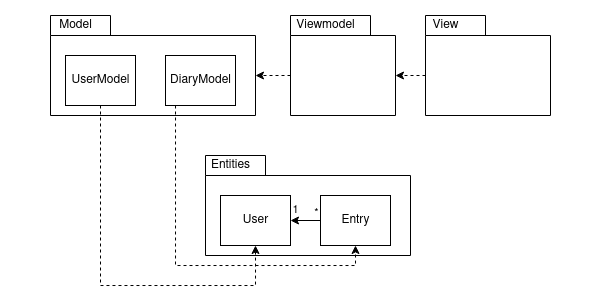

The diagram above was exported from draw.io. Its source (the exported page's mxGraphModel, read from the mxfile embedded in the PNG):
<mxGraphModel dx="1422" dy="814" grid="1" gridSize="10" guides="1" tooltips="1" connect="1" arrows="1" fold="1" page="1" pageScale="1" pageWidth="600" pageHeight="300" background="none" math="0" shadow="0">
  <root>
    <mxCell id="0" />
    <mxCell id="1" parent="0" />
    <mxCell id="CXcy0tSURZ8-9pM-f4zE-9" value="" style="shape=folder;fontStyle=1;spacingTop=10;tabWidth=60;tabHeight=20;tabPosition=left;html=1;" vertex="1" parent="1">
      <mxGeometry x="205" y="155" width="205" height="100" as="geometry" />
    </mxCell>
    <mxCell id="CXcy0tSURZ8-9pM-f4zE-10" value="Entities" style="text;html=1;resizable=0;autosize=1;align=center;verticalAlign=middle;points=[];fillColor=none;strokeColor=none;rounded=0;" vertex="1" parent="1">
      <mxGeometry x="205" y="155" width="50" height="20" as="geometry" />
    </mxCell>
    <mxCell id="CXcy0tSURZ8-9pM-f4zE-11" value="User" style="html=1;" vertex="1" parent="1">
      <mxGeometry x="220" y="195" width="70" height="50" as="geometry" />
    </mxCell>
    <mxCell id="CXcy0tSURZ8-9pM-f4zE-13" style="edgeStyle=orthogonalEdgeStyle;rounded=0;orthogonalLoop=1;jettySize=auto;html=1;entryX=1;entryY=0.5;entryDx=0;entryDy=0;strokeWidth=1;" edge="1" parent="1" source="CXcy0tSURZ8-9pM-f4zE-12" target="CXcy0tSURZ8-9pM-f4zE-11">
      <mxGeometry relative="1" as="geometry" />
    </mxCell>
    <mxCell id="CXcy0tSURZ8-9pM-f4zE-15" value="1" style="edgeLabel;html=1;align=center;verticalAlign=middle;resizable=0;points=[];" vertex="1" connectable="0" parent="CXcy0tSURZ8-9pM-f4zE-13">
      <mxGeometry x="-0.7703" relative="1" as="geometry">
        <mxPoint x="-20" y="-11" as="offset" />
      </mxGeometry>
    </mxCell>
    <mxCell id="CXcy0tSURZ8-9pM-f4zE-16" value="*" style="edgeLabel;html=1;align=center;verticalAlign=middle;resizable=0;points=[];" vertex="1" connectable="0" parent="CXcy0tSURZ8-9pM-f4zE-13">
      <mxGeometry x="-0.7897" y="1" relative="1" as="geometry">
        <mxPoint x="1" y="-9" as="offset" />
      </mxGeometry>
    </mxCell>
    <mxCell id="CXcy0tSURZ8-9pM-f4zE-12" value="Entry" style="html=1;" vertex="1" parent="1">
      <mxGeometry x="320" y="195" width="70" height="50" as="geometry" />
    </mxCell>
    <mxCell id="CXcy0tSURZ8-9pM-f4zE-17" value="" style="shape=folder;fontStyle=1;spacingTop=10;tabWidth=60;tabHeight=20;tabPosition=left;html=1;" vertex="1" parent="1">
      <mxGeometry x="50" y="15" width="205" height="100" as="geometry" />
    </mxCell>
    <mxCell id="CXcy0tSURZ8-9pM-f4zE-18" value="Model" style="text;html=1;resizable=0;autosize=1;align=center;verticalAlign=middle;points=[];fillColor=none;strokeColor=none;rounded=0;" vertex="1" parent="1">
      <mxGeometry x="50" y="15" width="50" height="20" as="geometry" />
    </mxCell>
    <mxCell id="CXcy0tSURZ8-9pM-f4zE-24" style="edgeStyle=orthogonalEdgeStyle;rounded=0;orthogonalLoop=1;jettySize=auto;html=1;exitX=0.5;exitY=1;exitDx=0;exitDy=0;entryX=0.5;entryY=1;entryDx=0;entryDy=0;strokeWidth=1;dashed=1;" edge="1" parent="1" source="CXcy0tSURZ8-9pM-f4zE-19" target="CXcy0tSURZ8-9pM-f4zE-11">
      <mxGeometry relative="1" as="geometry">
        <Array as="points">
          <mxPoint x="100" y="285" />
          <mxPoint x="255" y="285" />
        </Array>
      </mxGeometry>
    </mxCell>
    <mxCell id="CXcy0tSURZ8-9pM-f4zE-19" value="UserModel" style="html=1;" vertex="1" parent="1">
      <mxGeometry x="65" y="55" width="70" height="50" as="geometry" />
    </mxCell>
    <mxCell id="CXcy0tSURZ8-9pM-f4zE-25" style="edgeStyle=orthogonalEdgeStyle;rounded=0;orthogonalLoop=1;jettySize=auto;html=1;entryX=0.5;entryY=1;entryDx=0;entryDy=0;dashed=1;strokeWidth=1;" edge="1" parent="1" source="CXcy0tSURZ8-9pM-f4zE-23" target="CXcy0tSURZ8-9pM-f4zE-12">
      <mxGeometry relative="1" as="geometry">
        <Array as="points">
          <mxPoint x="175" y="265" />
          <mxPoint x="355" y="265" />
        </Array>
      </mxGeometry>
    </mxCell>
    <mxCell id="CXcy0tSURZ8-9pM-f4zE-23" value="DiaryModel" style="html=1;" vertex="1" parent="1">
      <mxGeometry x="165" y="55" width="70" height="50" as="geometry" />
    </mxCell>
    <mxCell id="CXcy0tSURZ8-9pM-f4zE-36" style="edgeStyle=orthogonalEdgeStyle;rounded=0;orthogonalLoop=1;jettySize=auto;html=1;entryX=0;entryY=0;entryDx=105;entryDy=60;entryPerimeter=0;dashed=1;strokeWidth=1;exitX=0;exitY=0;exitDx=0;exitDy=60;exitPerimeter=0;" edge="1" parent="1" source="CXcy0tSURZ8-9pM-f4zE-26" target="CXcy0tSURZ8-9pM-f4zE-31">
      <mxGeometry relative="1" as="geometry" />
    </mxCell>
    <mxCell id="CXcy0tSURZ8-9pM-f4zE-26" value="" style="shape=folder;fontStyle=1;spacingTop=10;tabWidth=60;tabHeight=20;tabPosition=left;html=1;" vertex="1" parent="1">
      <mxGeometry x="425" y="15" width="125" height="100" as="geometry" />
    </mxCell>
    <mxCell id="CXcy0tSURZ8-9pM-f4zE-27" value="View" style="text;html=1;resizable=0;autosize=1;align=center;verticalAlign=middle;points=[];fillColor=none;strokeColor=none;rounded=0;" vertex="1" parent="1">
      <mxGeometry x="425" y="15" width="40" height="20" as="geometry" />
    </mxCell>
    <mxCell id="CXcy0tSURZ8-9pM-f4zE-35" style="edgeStyle=orthogonalEdgeStyle;rounded=0;orthogonalLoop=1;jettySize=auto;html=1;entryX=0;entryY=0;entryDx=205;entryDy=60;entryPerimeter=0;dashed=1;strokeWidth=1;exitX=0;exitY=0;exitDx=0;exitDy=60;exitPerimeter=0;" edge="1" parent="1" source="CXcy0tSURZ8-9pM-f4zE-31" target="CXcy0tSURZ8-9pM-f4zE-17">
      <mxGeometry relative="1" as="geometry" />
    </mxCell>
    <mxCell id="CXcy0tSURZ8-9pM-f4zE-31" value="" style="shape=folder;fontStyle=1;spacingTop=10;tabWidth=80;tabHeight=20;tabPosition=left;html=1;" vertex="1" parent="1">
      <mxGeometry x="290" y="15" width="105" height="100" as="geometry" />
    </mxCell>
    <mxCell id="CXcy0tSURZ8-9pM-f4zE-32" value="Viewmodel" style="text;html=1;resizable=0;autosize=1;align=center;verticalAlign=middle;points=[];fillColor=none;strokeColor=none;rounded=0;" vertex="1" parent="1">
      <mxGeometry x="290" y="15" width="70" height="20" as="geometry" />
    </mxCell>
  </root>
</mxGraphModel>